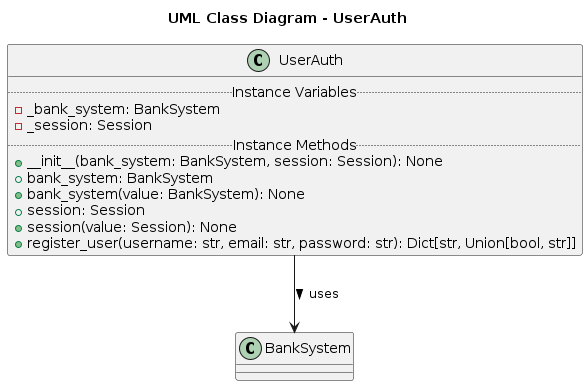

The diagram above was rendered by PlantUML. Its source (embedded in the PNG):
@startuml
scale 1
title "UML Class Diagram - UserAuth"

class UserAuth {
  .. Instance Variables ..
  - _bank_system: BankSystem
  - _session: Session
  .. Instance Methods ..
  + __init__(bank_system: BankSystem, session: Session): None
  + bank_system: BankSystem
  + bank_system(value: BankSystem): None
  + session: Session
  + session(value: Session): None
  + register_user(username: str, email: str, password: str): Dict[str, Union[bool, str]]
}
UserAuth --> BankSystem: uses >
@enduml